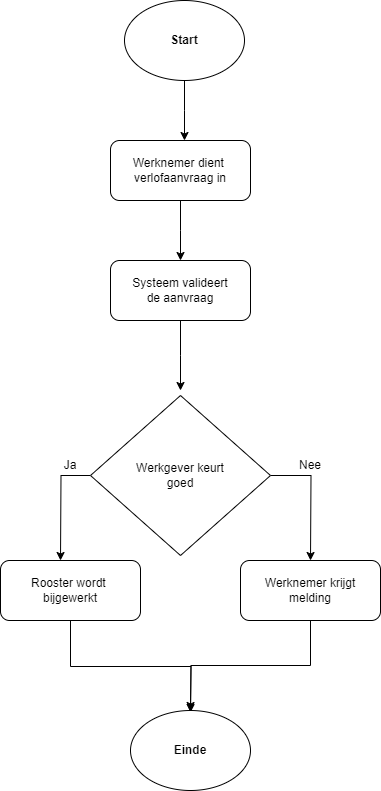

The diagram above was exported from draw.io. Its source (the exported page's mxGraphModel, read from the mxfile embedded in the PNG):
<mxGraphModel dx="1020" dy="496" grid="1" gridSize="10" guides="1" tooltips="1" connect="1" arrows="1" fold="1" page="1" pageScale="1" pageWidth="827" pageHeight="1169" math="0" shadow="0">
  <root>
    <mxCell id="0" />
    <mxCell id="1" parent="0" />
    <mxCell id="m6Q1JYK3M-TSQ9sPY5wy-2" style="edgeStyle=orthogonalEdgeStyle;rounded=0;orthogonalLoop=1;jettySize=auto;html=1;exitX=0.5;exitY=1;exitDx=0;exitDy=0;" edge="1" parent="1" source="m6Q1JYK3M-TSQ9sPY5wy-1">
      <mxGeometry relative="1" as="geometry">
        <mxPoint x="414" y="170" as="targetPoint" />
      </mxGeometry>
    </mxCell>
    <mxCell id="m6Q1JYK3M-TSQ9sPY5wy-1" value="&lt;b&gt;Start&lt;/b&gt;" style="ellipse;whiteSpace=wrap;html=1;" vertex="1" parent="1">
      <mxGeometry x="354" y="30" width="120" height="80" as="geometry" />
    </mxCell>
    <mxCell id="m6Q1JYK3M-TSQ9sPY5wy-4" style="edgeStyle=orthogonalEdgeStyle;rounded=0;orthogonalLoop=1;jettySize=auto;html=1;exitX=0.5;exitY=1;exitDx=0;exitDy=0;" edge="1" parent="1" source="m6Q1JYK3M-TSQ9sPY5wy-3">
      <mxGeometry relative="1" as="geometry">
        <mxPoint x="410" y="290" as="targetPoint" />
      </mxGeometry>
    </mxCell>
    <mxCell id="m6Q1JYK3M-TSQ9sPY5wy-3" value="Werknemer dient&amp;nbsp;&lt;div&gt;verlofaanvraag in&lt;/div&gt;" style="rounded=1;whiteSpace=wrap;html=1;" vertex="1" parent="1">
      <mxGeometry x="340" y="170" width="140" height="60" as="geometry" />
    </mxCell>
    <mxCell id="m6Q1JYK3M-TSQ9sPY5wy-7" style="edgeStyle=orthogonalEdgeStyle;rounded=0;orthogonalLoop=1;jettySize=auto;html=1;exitX=0.5;exitY=1;exitDx=0;exitDy=0;" edge="1" parent="1" source="m6Q1JYK3M-TSQ9sPY5wy-5">
      <mxGeometry relative="1" as="geometry">
        <mxPoint x="410" y="420" as="targetPoint" />
      </mxGeometry>
    </mxCell>
    <mxCell id="m6Q1JYK3M-TSQ9sPY5wy-5" value="Systeem valideert&lt;div&gt;de aanvraag&lt;/div&gt;" style="rounded=1;whiteSpace=wrap;html=1;" vertex="1" parent="1">
      <mxGeometry x="340" y="290" width="140" height="60" as="geometry" />
    </mxCell>
    <mxCell id="m6Q1JYK3M-TSQ9sPY5wy-8" style="edgeStyle=orthogonalEdgeStyle;rounded=0;orthogonalLoop=1;jettySize=auto;html=1;exitX=1;exitY=0.5;exitDx=0;exitDy=0;" edge="1" parent="1" source="m6Q1JYK3M-TSQ9sPY5wy-6">
      <mxGeometry relative="1" as="geometry">
        <mxPoint x="540" y="590" as="targetPoint" />
      </mxGeometry>
    </mxCell>
    <mxCell id="m6Q1JYK3M-TSQ9sPY5wy-9" style="edgeStyle=orthogonalEdgeStyle;rounded=0;orthogonalLoop=1;jettySize=auto;html=1;exitX=0;exitY=0.5;exitDx=0;exitDy=0;" edge="1" parent="1" source="m6Q1JYK3M-TSQ9sPY5wy-6">
      <mxGeometry relative="1" as="geometry">
        <mxPoint x="290" y="590" as="targetPoint" />
      </mxGeometry>
    </mxCell>
    <mxCell id="m6Q1JYK3M-TSQ9sPY5wy-6" value="Werkgever keurt&lt;div&gt;goed&lt;/div&gt;" style="rhombus;whiteSpace=wrap;html=1;" vertex="1" parent="1">
      <mxGeometry x="320" y="425" width="180" height="160" as="geometry" />
    </mxCell>
    <mxCell id="m6Q1JYK3M-TSQ9sPY5wy-10" value="Nee" style="text;html=1;align=center;verticalAlign=middle;whiteSpace=wrap;rounded=0;" vertex="1" parent="1">
      <mxGeometry x="510" y="480" width="60" height="30" as="geometry" />
    </mxCell>
    <mxCell id="m6Q1JYK3M-TSQ9sPY5wy-11" value="Ja" style="text;html=1;align=center;verticalAlign=middle;whiteSpace=wrap;rounded=0;" vertex="1" parent="1">
      <mxGeometry x="270" y="480" width="60" height="30" as="geometry" />
    </mxCell>
    <mxCell id="m6Q1JYK3M-TSQ9sPY5wy-14" style="edgeStyle=orthogonalEdgeStyle;rounded=0;orthogonalLoop=1;jettySize=auto;html=1;exitX=0.5;exitY=1;exitDx=0;exitDy=0;" edge="1" parent="1" source="m6Q1JYK3M-TSQ9sPY5wy-12">
      <mxGeometry relative="1" as="geometry">
        <mxPoint x="420" y="742" as="targetPoint" />
      </mxGeometry>
    </mxCell>
    <mxCell id="m6Q1JYK3M-TSQ9sPY5wy-12" value="Rooster wordt&amp;nbsp;&lt;div&gt;bijgewerkt&lt;/div&gt;" style="rounded=1;whiteSpace=wrap;html=1;" vertex="1" parent="1">
      <mxGeometry x="230" y="590" width="140" height="60" as="geometry" />
    </mxCell>
    <mxCell id="m6Q1JYK3M-TSQ9sPY5wy-15" style="edgeStyle=orthogonalEdgeStyle;rounded=0;orthogonalLoop=1;jettySize=auto;html=1;exitX=0.5;exitY=1;exitDx=0;exitDy=0;" edge="1" parent="1" source="m6Q1JYK3M-TSQ9sPY5wy-13">
      <mxGeometry relative="1" as="geometry">
        <mxPoint x="420" y="740" as="targetPoint" />
      </mxGeometry>
    </mxCell>
    <mxCell id="m6Q1JYK3M-TSQ9sPY5wy-13" value="Werknemer krijgt&lt;div&gt;melding&lt;/div&gt;" style="rounded=1;whiteSpace=wrap;html=1;" vertex="1" parent="1">
      <mxGeometry x="470" y="590" width="140" height="60" as="geometry" />
    </mxCell>
    <mxCell id="m6Q1JYK3M-TSQ9sPY5wy-17" value="&lt;b&gt;Einde&lt;/b&gt;" style="ellipse;whiteSpace=wrap;html=1;" vertex="1" parent="1">
      <mxGeometry x="360" y="740" width="120" height="80" as="geometry" />
    </mxCell>
  </root>
</mxGraphModel>